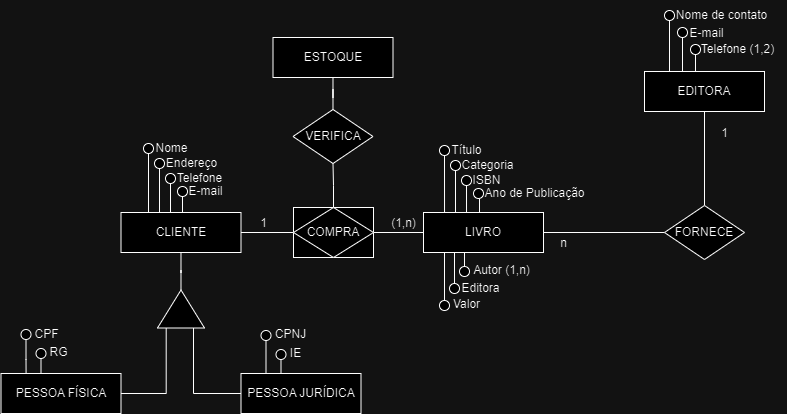

The diagram above was exported from draw.io. Its source (the exported page's mxGraphModel, read from the mxfile embedded in the PNG):
<mxGraphModel dx="1094" dy="599" grid="1" gridSize="10" guides="1" tooltips="1" connect="1" arrows="1" fold="1" page="1" pageScale="1" pageWidth="1169" pageHeight="827" math="0" shadow="0">
  <root>
    <mxCell id="0" />
    <mxCell id="1" parent="0" />
    <mxCell id="_NFZfUX9A_1ep7JaZFGh-12" style="edgeStyle=orthogonalEdgeStyle;rounded=0;orthogonalLoop=1;jettySize=auto;html=1;endArrow=none;endFill=0;" edge="1" parent="1" source="valMkZ_jWm_sQ9VCt7UN-1" target="_NFZfUX9A_1ep7JaZFGh-10">
      <mxGeometry relative="1" as="geometry" />
    </mxCell>
    <mxCell id="valMkZ_jWm_sQ9VCt7UN-1" value="CLIENTE" style="rounded=0;whiteSpace=wrap;html=1;" parent="1" vertex="1">
      <mxGeometry x="357.5" y="322" width="120" height="40" as="geometry" />
    </mxCell>
    <mxCell id="valMkZ_jWm_sQ9VCt7UN-2" value="PESSOA FÍSICA" style="rounded=0;whiteSpace=wrap;html=1;" parent="1" vertex="1">
      <mxGeometry x="237.5" y="483" width="120" height="40" as="geometry" />
    </mxCell>
    <mxCell id="valMkZ_jWm_sQ9VCt7UN-3" value="PESSOA JURÍDICA" style="rounded=0;whiteSpace=wrap;html=1;" parent="1" vertex="1">
      <mxGeometry x="477.5" y="483" width="120" height="40" as="geometry" />
    </mxCell>
    <mxCell id="valMkZ_jWm_sQ9VCt7UN-86" value="EDITORA" style="rounded=0;whiteSpace=wrap;html=1;" parent="1" vertex="1">
      <mxGeometry x="881" y="181" width="120" height="40" as="geometry" />
    </mxCell>
    <mxCell id="valMkZ_jWm_sQ9VCt7UN-103" style="edgeStyle=orthogonalEdgeStyle;rounded=0;orthogonalLoop=1;jettySize=auto;html=1;endArrow=none;endFill=0;" parent="1" source="valMkZ_jWm_sQ9VCt7UN-101" target="valMkZ_jWm_sQ9VCt7UN-60" edge="1">
      <mxGeometry relative="1" as="geometry" />
    </mxCell>
    <mxCell id="wS5HTp8rvGigDmB9_pG0-1" style="edgeStyle=orthogonalEdgeStyle;rounded=0;orthogonalLoop=1;jettySize=auto;html=1;endArrow=none;endFill=0;" parent="1" source="valMkZ_jWm_sQ9VCt7UN-101" target="valMkZ_jWm_sQ9VCt7UN-86" edge="1">
      <mxGeometry relative="1" as="geometry" />
    </mxCell>
    <mxCell id="valMkZ_jWm_sQ9VCt7UN-101" value="FORNECE" style="rhombus;whiteSpace=wrap;html=1;" parent="1" vertex="1">
      <mxGeometry x="901" y="315" width="80" height="54" as="geometry" />
    </mxCell>
    <mxCell id="valMkZ_jWm_sQ9VCt7UN-108" value="n" style="text;html=1;align=center;verticalAlign=middle;resizable=0;points=[];autosize=1;strokeColor=none;fillColor=none;" parent="1" vertex="1">
      <mxGeometry x="785" y="338" width="30" height="30" as="geometry" />
    </mxCell>
    <mxCell id="valMkZ_jWm_sQ9VCt7UN-109" value="1" style="text;html=1;align=center;verticalAlign=middle;resizable=0;points=[];autosize=1;strokeColor=none;fillColor=none;" parent="1" vertex="1">
      <mxGeometry x="946" y="228" width="30" height="30" as="geometry" />
    </mxCell>
    <mxCell id="wS5HTp8rvGigDmB9_pG0-4" value="" style="ellipse;whiteSpace=wrap;html=1;aspect=fixed;" parent="1" vertex="1">
      <mxGeometry x="257.5" y="439" width="10" height="10" as="geometry" />
    </mxCell>
    <mxCell id="wS5HTp8rvGigDmB9_pG0-9" style="edgeStyle=orthogonalEdgeStyle;rounded=0;orthogonalLoop=1;jettySize=auto;html=1;endArrow=none;endFill=0;" parent="1" source="wS5HTp8rvGigDmB9_pG0-5" target="valMkZ_jWm_sQ9VCt7UN-2" edge="1">
      <mxGeometry relative="1" as="geometry">
        <Array as="points">
          <mxPoint x="287.5" y="491" />
          <mxPoint x="287.5" y="491" />
        </Array>
      </mxGeometry>
    </mxCell>
    <mxCell id="wS5HTp8rvGigDmB9_pG0-5" value="" style="ellipse;whiteSpace=wrap;html=1;aspect=fixed;" parent="1" vertex="1">
      <mxGeometry x="272.5" y="458" width="10" height="10" as="geometry" />
    </mxCell>
    <mxCell id="wS5HTp8rvGigDmB9_pG0-10" style="edgeStyle=orthogonalEdgeStyle;rounded=0;orthogonalLoop=1;jettySize=auto;html=1;entryX=0.209;entryY=-0.007;entryDx=0;entryDy=0;entryPerimeter=0;endArrow=none;endFill=0;" parent="1" source="wS5HTp8rvGigDmB9_pG0-4" target="valMkZ_jWm_sQ9VCt7UN-2" edge="1">
      <mxGeometry relative="1" as="geometry" />
    </mxCell>
    <mxCell id="wS5HTp8rvGigDmB9_pG0-11" value="CPF" style="text;html=1;align=center;verticalAlign=middle;resizable=0;points=[];autosize=1;strokeColor=none;fillColor=none;" parent="1" vertex="1">
      <mxGeometry x="257.5" y="429" width="50" height="30" as="geometry" />
    </mxCell>
    <mxCell id="wS5HTp8rvGigDmB9_pG0-12" value="RG" style="text;html=1;align=center;verticalAlign=middle;resizable=0;points=[];autosize=1;strokeColor=none;fillColor=none;" parent="1" vertex="1">
      <mxGeometry x="274.5" y="447" width="40" height="30" as="geometry" />
    </mxCell>
    <mxCell id="wS5HTp8rvGigDmB9_pG0-20" style="edgeStyle=orthogonalEdgeStyle;rounded=0;orthogonalLoop=1;jettySize=auto;html=1;endArrow=none;endFill=0;" parent="1" source="wS5HTp8rvGigDmB9_pG0-13" target="valMkZ_jWm_sQ9VCt7UN-3" edge="1">
      <mxGeometry relative="1" as="geometry">
        <Array as="points">
          <mxPoint x="517.5" y="491" />
          <mxPoint x="517.5" y="491" />
        </Array>
      </mxGeometry>
    </mxCell>
    <mxCell id="wS5HTp8rvGigDmB9_pG0-13" value="" style="ellipse;whiteSpace=wrap;html=1;aspect=fixed;" parent="1" vertex="1">
      <mxGeometry x="497.5" y="440" width="10" height="10" as="geometry" />
    </mxCell>
    <mxCell id="wS5HTp8rvGigDmB9_pG0-21" style="edgeStyle=orthogonalEdgeStyle;rounded=0;orthogonalLoop=1;jettySize=auto;html=1;endArrow=none;endFill=0;" parent="1" source="wS5HTp8rvGigDmB9_pG0-15" target="valMkZ_jWm_sQ9VCt7UN-3" edge="1">
      <mxGeometry relative="1" as="geometry">
        <Array as="points">
          <mxPoint x="527.5" y="491" />
          <mxPoint x="527.5" y="491" />
        </Array>
      </mxGeometry>
    </mxCell>
    <mxCell id="wS5HTp8rvGigDmB9_pG0-15" value="" style="ellipse;whiteSpace=wrap;html=1;aspect=fixed;" parent="1" vertex="1">
      <mxGeometry x="512.5" y="459" width="10" height="10" as="geometry" />
    </mxCell>
    <mxCell id="wS5HTp8rvGigDmB9_pG0-22" value="CPNJ" style="text;html=1;align=center;verticalAlign=middle;resizable=0;points=[];autosize=1;strokeColor=none;fillColor=none;" parent="1" vertex="1">
      <mxGeometry x="501.5" y="429" width="50" height="30" as="geometry" />
    </mxCell>
    <mxCell id="wS5HTp8rvGigDmB9_pG0-23" value="IE" style="text;html=1;align=center;verticalAlign=middle;resizable=0;points=[];autosize=1;strokeColor=none;fillColor=none;" parent="1" vertex="1">
      <mxGeometry x="516.5" y="448" width="30" height="30" as="geometry" />
    </mxCell>
    <mxCell id="wS5HTp8rvGigDmB9_pG0-33" style="edgeStyle=orthogonalEdgeStyle;rounded=0;orthogonalLoop=1;jettySize=auto;html=1;endArrow=none;endFill=0;" parent="1" source="wS5HTp8rvGigDmB9_pG0-26" target="valMkZ_jWm_sQ9VCt7UN-1" edge="1">
      <mxGeometry relative="1" as="geometry">
        <Array as="points">
          <mxPoint x="400" y="330" />
          <mxPoint x="400" y="330" />
        </Array>
      </mxGeometry>
    </mxCell>
    <mxCell id="wS5HTp8rvGigDmB9_pG0-26" value="" style="ellipse;whiteSpace=wrap;html=1;aspect=fixed;" parent="1" vertex="1">
      <mxGeometry x="380" y="253" width="10" height="10" as="geometry" />
    </mxCell>
    <mxCell id="wS5HTp8rvGigDmB9_pG0-34" style="edgeStyle=orthogonalEdgeStyle;rounded=0;orthogonalLoop=1;jettySize=auto;html=1;endArrow=none;endFill=0;" parent="1" source="wS5HTp8rvGigDmB9_pG0-30" target="valMkZ_jWm_sQ9VCt7UN-1" edge="1">
      <mxGeometry relative="1" as="geometry">
        <Array as="points">
          <mxPoint x="410" y="330" />
          <mxPoint x="410" y="330" />
        </Array>
      </mxGeometry>
    </mxCell>
    <mxCell id="wS5HTp8rvGigDmB9_pG0-30" value="" style="ellipse;whiteSpace=wrap;html=1;aspect=fixed;" parent="1" vertex="1">
      <mxGeometry x="391" y="268" width="10" height="10" as="geometry" />
    </mxCell>
    <mxCell id="wS5HTp8rvGigDmB9_pG0-38" style="edgeStyle=orthogonalEdgeStyle;rounded=0;orthogonalLoop=1;jettySize=auto;html=1;endArrow=none;endFill=0;" parent="1" source="wS5HTp8rvGigDmB9_pG0-31" target="valMkZ_jWm_sQ9VCt7UN-1" edge="1">
      <mxGeometry relative="1" as="geometry">
        <Array as="points">
          <mxPoint x="410" y="340" />
          <mxPoint x="410" y="340" />
        </Array>
      </mxGeometry>
    </mxCell>
    <mxCell id="wS5HTp8rvGigDmB9_pG0-31" value="" style="ellipse;whiteSpace=wrap;html=1;aspect=fixed;" parent="1" vertex="1">
      <mxGeometry x="402" y="283" width="10" height="10" as="geometry" />
    </mxCell>
    <mxCell id="wS5HTp8rvGigDmB9_pG0-37" style="edgeStyle=orthogonalEdgeStyle;rounded=0;orthogonalLoop=1;jettySize=auto;html=1;endArrow=none;endFill=0;" parent="1" source="wS5HTp8rvGigDmB9_pG0-32" target="valMkZ_jWm_sQ9VCt7UN-1" edge="1">
      <mxGeometry relative="1" as="geometry">
        <Array as="points">
          <mxPoint x="420" y="330" />
          <mxPoint x="420" y="330" />
        </Array>
      </mxGeometry>
    </mxCell>
    <mxCell id="wS5HTp8rvGigDmB9_pG0-32" value="" style="ellipse;whiteSpace=wrap;html=1;aspect=fixed;" parent="1" vertex="1">
      <mxGeometry x="414" y="296" width="10" height="10" as="geometry" />
    </mxCell>
    <mxCell id="wS5HTp8rvGigDmB9_pG0-39" value="Nome" style="text;html=1;align=center;verticalAlign=middle;resizable=0;points=[];autosize=1;strokeColor=none;fillColor=none;" parent="1" vertex="1">
      <mxGeometry x="378" y="243" width="60" height="30" as="geometry" />
    </mxCell>
    <mxCell id="wS5HTp8rvGigDmB9_pG0-40" value="Endereço" style="text;html=1;align=center;verticalAlign=middle;resizable=0;points=[];autosize=1;strokeColor=none;fillColor=none;" parent="1" vertex="1">
      <mxGeometry x="393" y="258" width="70" height="30" as="geometry" />
    </mxCell>
    <mxCell id="wS5HTp8rvGigDmB9_pG0-41" value="Telefone" style="text;html=1;align=center;verticalAlign=middle;resizable=0;points=[];autosize=1;strokeColor=none;fillColor=none;" parent="1" vertex="1">
      <mxGeometry x="401" y="273" width="70" height="30" as="geometry" />
    </mxCell>
    <mxCell id="wS5HTp8rvGigDmB9_pG0-42" value="E-mail" style="text;html=1;align=center;verticalAlign=middle;resizable=0;points=[];autosize=1;strokeColor=none;fillColor=none;" parent="1" vertex="1">
      <mxGeometry x="412" y="286" width="60" height="30" as="geometry" />
    </mxCell>
    <mxCell id="wS5HTp8rvGigDmB9_pG0-43" style="edgeStyle=orthogonalEdgeStyle;rounded=0;orthogonalLoop=1;jettySize=auto;html=1;endArrow=none;endFill=0;" parent="1" source="wS5HTp8rvGigDmB9_pG0-44" edge="1">
      <mxGeometry relative="1" as="geometry">
        <mxPoint x="681" y="324" as="targetPoint" />
        <Array as="points">
          <mxPoint x="696" y="332" />
          <mxPoint x="696" y="332" />
        </Array>
      </mxGeometry>
    </mxCell>
    <mxCell id="wS5HTp8rvGigDmB9_pG0-44" value="" style="ellipse;whiteSpace=wrap;html=1;aspect=fixed;" parent="1" vertex="1">
      <mxGeometry x="676" y="255" width="10" height="10" as="geometry" />
    </mxCell>
    <mxCell id="wS5HTp8rvGigDmB9_pG0-45" style="edgeStyle=orthogonalEdgeStyle;rounded=0;orthogonalLoop=1;jettySize=auto;html=1;endArrow=none;endFill=0;" parent="1" source="wS5HTp8rvGigDmB9_pG0-46" edge="1">
      <mxGeometry relative="1" as="geometry">
        <mxPoint x="692" y="324" as="targetPoint" />
        <Array as="points">
          <mxPoint x="706" y="332" />
          <mxPoint x="706" y="332" />
        </Array>
      </mxGeometry>
    </mxCell>
    <mxCell id="wS5HTp8rvGigDmB9_pG0-46" value="" style="ellipse;whiteSpace=wrap;html=1;aspect=fixed;" parent="1" vertex="1">
      <mxGeometry x="687" y="270" width="10" height="10" as="geometry" />
    </mxCell>
    <mxCell id="wS5HTp8rvGigDmB9_pG0-47" style="edgeStyle=orthogonalEdgeStyle;rounded=0;orthogonalLoop=1;jettySize=auto;html=1;endArrow=none;endFill=0;" parent="1" edge="1">
      <mxGeometry relative="1" as="geometry">
        <mxPoint x="700" y="324" as="targetPoint" />
        <Array as="points">
          <mxPoint x="703" y="342" />
          <mxPoint x="703" y="342" />
        </Array>
        <mxPoint x="703.0000000000001" y="294" as="sourcePoint" />
      </mxGeometry>
    </mxCell>
    <mxCell id="wS5HTp8rvGigDmB9_pG0-48" value="" style="ellipse;whiteSpace=wrap;html=1;aspect=fixed;" parent="1" vertex="1">
      <mxGeometry x="698" y="285" width="10" height="10" as="geometry" />
    </mxCell>
    <mxCell id="wS5HTp8rvGigDmB9_pG0-49" style="edgeStyle=orthogonalEdgeStyle;rounded=0;orthogonalLoop=1;jettySize=auto;html=1;endArrow=none;endFill=0;" parent="1" source="wS5HTp8rvGigDmB9_pG0-50" edge="1">
      <mxGeometry relative="1" as="geometry">
        <mxPoint x="715" y="324" as="targetPoint" />
        <Array as="points">
          <mxPoint x="716" y="332" />
          <mxPoint x="716" y="332" />
        </Array>
      </mxGeometry>
    </mxCell>
    <mxCell id="wS5HTp8rvGigDmB9_pG0-50" value="" style="ellipse;whiteSpace=wrap;html=1;aspect=fixed;" parent="1" vertex="1">
      <mxGeometry x="710" y="298" width="10" height="10" as="geometry" />
    </mxCell>
    <mxCell id="wS5HTp8rvGigDmB9_pG0-51" value="Título" style="text;html=1;align=center;verticalAlign=middle;resizable=0;points=[];autosize=1;strokeColor=none;fillColor=none;" parent="1" vertex="1">
      <mxGeometry x="678" y="245" width="50" height="30" as="geometry" />
    </mxCell>
    <mxCell id="wS5HTp8rvGigDmB9_pG0-52" value="Categoria" style="text;html=1;align=center;verticalAlign=middle;resizable=0;points=[];autosize=1;strokeColor=none;fillColor=none;" parent="1" vertex="1">
      <mxGeometry x="684" y="260" width="80" height="30" as="geometry" />
    </mxCell>
    <mxCell id="wS5HTp8rvGigDmB9_pG0-53" value="ISBN" style="text;html=1;align=center;verticalAlign=middle;resizable=0;points=[];autosize=1;strokeColor=none;fillColor=none;" parent="1" vertex="1">
      <mxGeometry x="698" y="275" width="50" height="30" as="geometry" />
    </mxCell>
    <mxCell id="wS5HTp8rvGigDmB9_pG0-54" value="Ano de Publicação" style="text;html=1;align=center;verticalAlign=middle;resizable=0;points=[];autosize=1;strokeColor=none;fillColor=none;" parent="1" vertex="1">
      <mxGeometry x="710.75" y="288" width="120" height="30" as="geometry" />
    </mxCell>
    <mxCell id="_NFZfUX9A_1ep7JaZFGh-13" style="edgeStyle=orthogonalEdgeStyle;rounded=0;orthogonalLoop=1;jettySize=auto;html=1;endArrow=none;endFill=0;" edge="1" parent="1" source="valMkZ_jWm_sQ9VCt7UN-60" target="_NFZfUX9A_1ep7JaZFGh-10">
      <mxGeometry relative="1" as="geometry" />
    </mxCell>
    <mxCell id="valMkZ_jWm_sQ9VCt7UN-60" value="LIVRO" style="rounded=0;whiteSpace=wrap;html=1;" parent="1" vertex="1">
      <mxGeometry x="660" y="322" width="120" height="40" as="geometry" />
    </mxCell>
    <mxCell id="wS5HTp8rvGigDmB9_pG0-63" style="edgeStyle=orthogonalEdgeStyle;rounded=0;orthogonalLoop=1;jettySize=auto;html=1;endArrow=none;endFill=0;" parent="1" source="wS5HTp8rvGigDmB9_pG0-55" target="valMkZ_jWm_sQ9VCt7UN-60" edge="1">
      <mxGeometry relative="1" as="geometry">
        <Array as="points">
          <mxPoint x="700" y="350" />
          <mxPoint x="700" y="350" />
        </Array>
      </mxGeometry>
    </mxCell>
    <mxCell id="wS5HTp8rvGigDmB9_pG0-55" value="" style="ellipse;whiteSpace=wrap;html=1;aspect=fixed;" parent="1" vertex="1">
      <mxGeometry x="676" y="410" width="10" height="10" as="geometry" />
    </mxCell>
    <mxCell id="wS5HTp8rvGigDmB9_pG0-56" value="Valor" style="text;html=1;align=center;verticalAlign=middle;resizable=0;points=[];autosize=1;strokeColor=none;fillColor=none;" parent="1" vertex="1">
      <mxGeometry x="678" y="399" width="50" height="30" as="geometry" />
    </mxCell>
    <mxCell id="wS5HTp8rvGigDmB9_pG0-61" style="edgeStyle=orthogonalEdgeStyle;rounded=0;orthogonalLoop=1;jettySize=auto;html=1;endArrow=none;endFill=0;" parent="1" source="wS5HTp8rvGigDmB9_pG0-57" target="valMkZ_jWm_sQ9VCt7UN-60" edge="1">
      <mxGeometry relative="1" as="geometry">
        <Array as="points">
          <mxPoint x="710" y="342" />
          <mxPoint x="710" y="342" />
        </Array>
      </mxGeometry>
    </mxCell>
    <mxCell id="wS5HTp8rvGigDmB9_pG0-57" value="" style="ellipse;whiteSpace=wrap;html=1;aspect=fixed;" parent="1" vertex="1">
      <mxGeometry x="686" y="393" width="10" height="10" as="geometry" />
    </mxCell>
    <mxCell id="wS5HTp8rvGigDmB9_pG0-58" value="Editora" style="text;html=1;align=center;verticalAlign=middle;resizable=0;points=[];autosize=1;strokeColor=none;fillColor=none;" parent="1" vertex="1">
      <mxGeometry x="687" y="383" width="60" height="30" as="geometry" />
    </mxCell>
    <mxCell id="wS5HTp8rvGigDmB9_pG0-62" style="edgeStyle=orthogonalEdgeStyle;rounded=0;orthogonalLoop=1;jettySize=auto;html=1;endArrow=none;endFill=0;" parent="1" source="wS5HTp8rvGigDmB9_pG0-59" target="valMkZ_jWm_sQ9VCt7UN-60" edge="1">
      <mxGeometry relative="1" as="geometry">
        <Array as="points">
          <mxPoint x="710" y="360" />
          <mxPoint x="710" y="360" />
        </Array>
      </mxGeometry>
    </mxCell>
    <mxCell id="wS5HTp8rvGigDmB9_pG0-59" value="" style="ellipse;whiteSpace=wrap;html=1;aspect=fixed;" parent="1" vertex="1">
      <mxGeometry x="696" y="376" width="10" height="10" as="geometry" />
    </mxCell>
    <mxCell id="wS5HTp8rvGigDmB9_pG0-60" value="Autor (1,n)" style="text;html=1;align=center;verticalAlign=middle;resizable=0;points=[];autosize=1;strokeColor=none;fillColor=none;" parent="1" vertex="1">
      <mxGeometry x="698" y="365" width="80" height="30" as="geometry" />
    </mxCell>
    <mxCell id="wS5HTp8rvGigDmB9_pG0-66" style="edgeStyle=orthogonalEdgeStyle;rounded=0;orthogonalLoop=1;jettySize=auto;html=1;endArrow=none;endFill=0;" parent="1" source="wS5HTp8rvGigDmB9_pG0-64" target="valMkZ_jWm_sQ9VCt7UN-86" edge="1">
      <mxGeometry relative="1" as="geometry">
        <Array as="points">
          <mxPoint x="920" y="200" />
          <mxPoint x="920" y="200" />
        </Array>
      </mxGeometry>
    </mxCell>
    <mxCell id="wS5HTp8rvGigDmB9_pG0-64" value="" style="ellipse;whiteSpace=wrap;html=1;aspect=fixed;" parent="1" vertex="1">
      <mxGeometry x="901" y="120" width="10" height="10" as="geometry" />
    </mxCell>
    <mxCell id="wS5HTp8rvGigDmB9_pG0-72" style="edgeStyle=orthogonalEdgeStyle;rounded=0;orthogonalLoop=1;jettySize=auto;html=1;endArrow=none;endFill=0;" parent="1" source="wS5HTp8rvGigDmB9_pG0-69" target="valMkZ_jWm_sQ9VCt7UN-86" edge="1">
      <mxGeometry relative="1" as="geometry">
        <Array as="points">
          <mxPoint x="930" y="190" />
          <mxPoint x="930" y="190" />
        </Array>
      </mxGeometry>
    </mxCell>
    <mxCell id="wS5HTp8rvGigDmB9_pG0-69" value="" style="ellipse;whiteSpace=wrap;html=1;aspect=fixed;" parent="1" vertex="1">
      <mxGeometry x="914" y="137" width="10" height="10" as="geometry" />
    </mxCell>
    <mxCell id="wS5HTp8rvGigDmB9_pG0-75" style="edgeStyle=orthogonalEdgeStyle;rounded=0;orthogonalLoop=1;jettySize=auto;html=1;endArrow=none;endFill=0;" parent="1" source="wS5HTp8rvGigDmB9_pG0-71" target="valMkZ_jWm_sQ9VCt7UN-86" edge="1">
      <mxGeometry relative="1" as="geometry">
        <Array as="points">
          <mxPoint x="940" y="190" />
          <mxPoint x="940" y="190" />
        </Array>
      </mxGeometry>
    </mxCell>
    <mxCell id="wS5HTp8rvGigDmB9_pG0-71" value="" style="ellipse;whiteSpace=wrap;html=1;aspect=fixed;" parent="1" vertex="1">
      <mxGeometry x="927" y="154" width="10" height="10" as="geometry" />
    </mxCell>
    <mxCell id="wS5HTp8rvGigDmB9_pG0-76" value="Nome de contato" style="text;html=1;align=center;verticalAlign=middle;resizable=0;points=[];autosize=1;strokeColor=none;fillColor=none;" parent="1" vertex="1">
      <mxGeometry x="903" y="110" width="110" height="30" as="geometry" />
    </mxCell>
    <mxCell id="wS5HTp8rvGigDmB9_pG0-77" value="E-mail" style="text;html=1;align=center;verticalAlign=middle;resizable=0;points=[];autosize=1;strokeColor=none;fillColor=none;" parent="1" vertex="1">
      <mxGeometry x="913" y="128" width="60" height="30" as="geometry" />
    </mxCell>
    <mxCell id="wS5HTp8rvGigDmB9_pG0-78" value="Telefone (1,2)" style="text;html=1;align=center;verticalAlign=middle;resizable=0;points=[];autosize=1;strokeColor=none;fillColor=none;" parent="1" vertex="1">
      <mxGeometry x="924" y="144" width="100" height="30" as="geometry" />
    </mxCell>
    <mxCell id="_NFZfUX9A_1ep7JaZFGh-3" style="edgeStyle=orthogonalEdgeStyle;rounded=0;orthogonalLoop=1;jettySize=auto;html=1;endArrow=none;endFill=0;" edge="1" parent="1" source="_NFZfUX9A_1ep7JaZFGh-2" target="valMkZ_jWm_sQ9VCt7UN-1">
      <mxGeometry relative="1" as="geometry" />
    </mxCell>
    <mxCell id="_NFZfUX9A_1ep7JaZFGh-4" style="edgeStyle=orthogonalEdgeStyle;rounded=0;orthogonalLoop=1;jettySize=auto;html=1;entryX=0.229;entryY=0.185;entryDx=0;entryDy=0;entryPerimeter=0;endArrow=none;endFill=0;" edge="1" parent="1" source="valMkZ_jWm_sQ9VCt7UN-2" target="_NFZfUX9A_1ep7JaZFGh-2">
      <mxGeometry relative="1" as="geometry" />
    </mxCell>
    <mxCell id="_NFZfUX9A_1ep7JaZFGh-5" style="edgeStyle=orthogonalEdgeStyle;rounded=0;orthogonalLoop=1;jettySize=auto;html=1;entryX=0.197;entryY=0.766;entryDx=0;entryDy=0;entryPerimeter=0;endArrow=none;endFill=0;" edge="1" parent="1" source="valMkZ_jWm_sQ9VCt7UN-3" target="_NFZfUX9A_1ep7JaZFGh-2">
      <mxGeometry relative="1" as="geometry" />
    </mxCell>
    <mxCell id="_NFZfUX9A_1ep7JaZFGh-2" value="" style="triangle;whiteSpace=wrap;html=1;rotation=-90;" vertex="1" parent="1">
      <mxGeometry x="398.5" y="395" width="38" height="47" as="geometry" />
    </mxCell>
    <mxCell id="_NFZfUX9A_1ep7JaZFGh-11" value="" style="rounded=0;whiteSpace=wrap;html=1;" vertex="1" parent="1">
      <mxGeometry x="530" y="317" width="80" height="50" as="geometry" />
    </mxCell>
    <mxCell id="_NFZfUX9A_1ep7JaZFGh-17" style="edgeStyle=orthogonalEdgeStyle;rounded=0;orthogonalLoop=1;jettySize=auto;html=1;endArrow=none;endFill=0;" edge="1" parent="1" source="_NFZfUX9A_1ep7JaZFGh-10" target="_NFZfUX9A_1ep7JaZFGh-15">
      <mxGeometry relative="1" as="geometry" />
    </mxCell>
    <mxCell id="_NFZfUX9A_1ep7JaZFGh-10" value="COMPRA" style="rhombus;whiteSpace=wrap;html=1;" vertex="1" parent="1">
      <mxGeometry x="530" y="317" width="80" height="50" as="geometry" />
    </mxCell>
    <mxCell id="_NFZfUX9A_1ep7JaZFGh-14" value="ESTOQUE" style="rounded=0;whiteSpace=wrap;html=1;" vertex="1" parent="1">
      <mxGeometry x="509.5" y="147" width="120" height="40" as="geometry" />
    </mxCell>
    <mxCell id="_NFZfUX9A_1ep7JaZFGh-16" style="edgeStyle=orthogonalEdgeStyle;rounded=0;orthogonalLoop=1;jettySize=auto;html=1;endArrow=none;endFill=0;" edge="1" parent="1" source="_NFZfUX9A_1ep7JaZFGh-15" target="_NFZfUX9A_1ep7JaZFGh-14">
      <mxGeometry relative="1" as="geometry" />
    </mxCell>
    <mxCell id="_NFZfUX9A_1ep7JaZFGh-15" value="VERIFICA" style="rhombus;whiteSpace=wrap;html=1;" vertex="1" parent="1">
      <mxGeometry x="529.5" y="219" width="80" height="54" as="geometry" />
    </mxCell>
    <mxCell id="_NFZfUX9A_1ep7JaZFGh-18" value="(1,n)" style="text;html=1;align=center;verticalAlign=middle;resizable=0;points=[];autosize=1;strokeColor=none;fillColor=none;" vertex="1" parent="1">
      <mxGeometry x="615" y="318" width="50" height="30" as="geometry" />
    </mxCell>
    <mxCell id="_NFZfUX9A_1ep7JaZFGh-19" value="1" style="text;html=1;align=center;verticalAlign=middle;resizable=0;points=[];autosize=1;strokeColor=none;fillColor=none;" vertex="1" parent="1">
      <mxGeometry x="485" y="318" width="30" height="30" as="geometry" />
    </mxCell>
  </root>
</mxGraphModel>